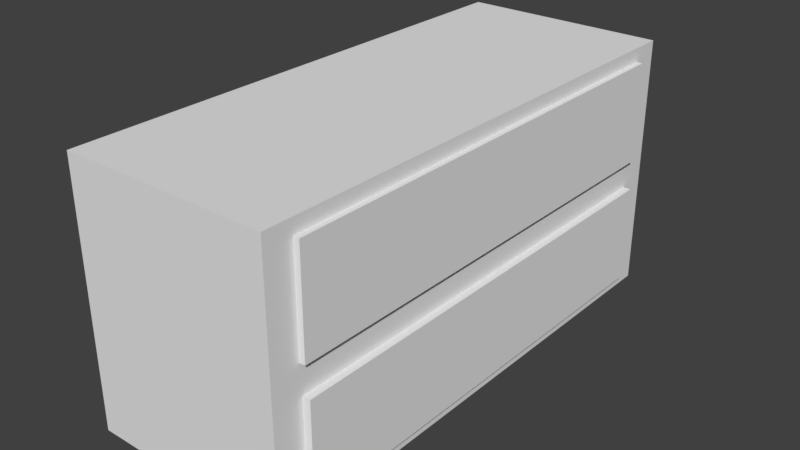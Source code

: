 # Source: dresser.blend  (saved by Blender 2.78.0; exported with 4.5.12 LTS)
import bpy
from mathutils import Matrix  # noqa: F401  (used for matrix-valued properties, if any)

bpy.ops.wm.read_factory_settings(use_empty=True)
scene = bpy.context.scene
scene.name = 'Scene'

# ---- collections
col_collection_1 = bpy.data.collections.new('Collection 1'); scene.collection.children.link(col_collection_1)

# ---- materials (node trees are filled in below, after node groups)
mat_material = bpy.data.materials.new('Material')
mat_material.alpha_threshold = 0.0
mat_material.use_transparent_shadow = False
mat_material.roughness = 0.5
mat_material.line_color = (0.0, 0.0, 0.0, 1.0)

# ---- material node trees

# ---- world
world_world = bpy.data.worlds.new('World'); scene.world = world_world
world_world.color = (0.05088, 0.05088, 0.05088)
world_world.use_sun_shadow = False
world_world.sun_shadow_jitter_overblur = 0.0
world_world.cycles.sampling_method = 'MANUAL'

# ---- meshes
me_cube = bpy.data.meshes.new('Cube')
me_cube.from_pydata([(1.0, 0.8837, -0.8837), (1.0, -0.8837, -0.8837), (-1.0, -1.0, -1.0), (-1.0, 1.0, -1.0), (1.0, 0.8896, 0.8896), (1.0, -0.8896, 0.8896), (-1.0, -1.0, 1.0), (-1.0, 1.0, 1.0), (1.0, 0.8837, -0.1163), (1.0, -0.8837, -0.1163), (-1.0, -1.0, 0.0), (-1.0, 1.0, 0.0), (1.0, 1.0, -1.0), (1.0, -1.0, -1.0), (1.0, 0.8896, 0.1104), (1.0, -0.8896, 0.1104), (1.0, 1.0, 0.0), (1.0, 1.0, 1.0), (1.0, -1.0, 0.0), (1.0, -1.0, 1.0), (1.073, 0.8837, -0.8837), (1.073, -0.8837, -0.8837), (1.073, 0.8837, -0.1163), (1.073, -0.8837, -0.1163), (1.055, 0.8896, 0.1104), (1.055, 0.8896, 0.8896), (1.055, -0.8896, 0.1104), (1.055, -0.8896, 0.8896)], [], [(12, 13, 2, 3), (17, 7, 6, 19), (15, 14, 24, 26), (18, 19, 6, 10), (10, 6, 7, 11), (16, 12, 3, 11), (17, 16, 11, 7), (2, 10, 11, 3), (13, 18, 10, 2), (9, 1, 21, 23), (0, 1, 13, 12), (8, 0, 12, 16), (1, 9, 18, 13), (9, 8, 16, 18), (4, 14, 16, 17), (15, 5, 19, 18), (5, 4, 17, 19), (14, 15, 18, 16), (20, 22, 23, 21), (1, 0, 20, 21), (8, 9, 23, 22), (0, 8, 22, 20), (24, 25, 27, 26), (5, 15, 26, 27), (4, 5, 27, 25), (14, 4, 25, 24)])
me_cube.materials.append(mat_material)
me_cube.use_remesh_preserve_volume = False
me_cube.use_remesh_preserve_attributes = False
me_cube.use_mirror_vertex_groups = False
me_cube.update()

# ---- objects
ob_cube = bpy.data.objects.new('Cube', me_cube)

# ---- transforms, parenting, visibility, modifiers, constraints
ob_cube.location = (0.0, 0.0, 1.0)
ob_cube.scale = (0.8, 2.0, 1.0)
ob_cube.lock_rotations_4d = False
ob_cube.empty_display_type = 'ARROWS'
ob_cube.lineart.crease_threshold = 0.0

# ---- collection membership
col_collection_1.objects.link(ob_cube)

# ---- scene / render settings (as saved in the file)
scene.frame_start = 1; scene.frame_end = 250; scene.frame_set(1)
scene.render.engine = 'BLENDER_EEVEE_NEXT'
scene.render.resolution_percentage = 50
scene.render.dither_intensity = 0.0
scene.cycles.use_denoising = False
scene.cycles.samples = 128
scene.cycles.sampling_pattern = 'TABULATED_SOBOL'
scene.cycles.light_sampling_threshold = 0.0
scene.cycles.use_adaptive_sampling = False
scene.cycles.use_light_tree = False
scene.cycles.blur_glossy = 0.0
scene.cycles.sample_clamp_indirect = 0.0
scene.view_settings.view_transform = 'Standard'
bpy.context.view_layer.update()

# ---- added for rendering (the .blend has no active camera and no usable light): camera, sun
cam_auto = bpy.data.cameras.new('AutoCamera')
cam_auto.lens = 50.0
cam_auto.sensor_width = 36.0
cam_auto.clip_end = 1000.0
ob_auto_camera = bpy.data.objects.new('AutoCamera', cam_auto)
scene.collection.objects.link(ob_auto_camera)
ob_auto_camera.location = (4.44213, -5.29562, 4.53041)
ob_auto_camera.rotation_euler = (1.09748, -7.21219e-08, 0.694738)
scene.camera = ob_auto_camera
light_auto_sun = bpy.data.lights.new('AutoSun', 'SUN')
light_auto_sun.energy = 3.0
light_auto_sun.angle = 0.0523599
ob_auto_sun = bpy.data.objects.new('AutoSun', light_auto_sun)
scene.collection.objects.link(ob_auto_sun)
ob_auto_sun.rotation_euler = (0.872665, 0.174533, 0.523599)
bpy.context.view_layer.update()
